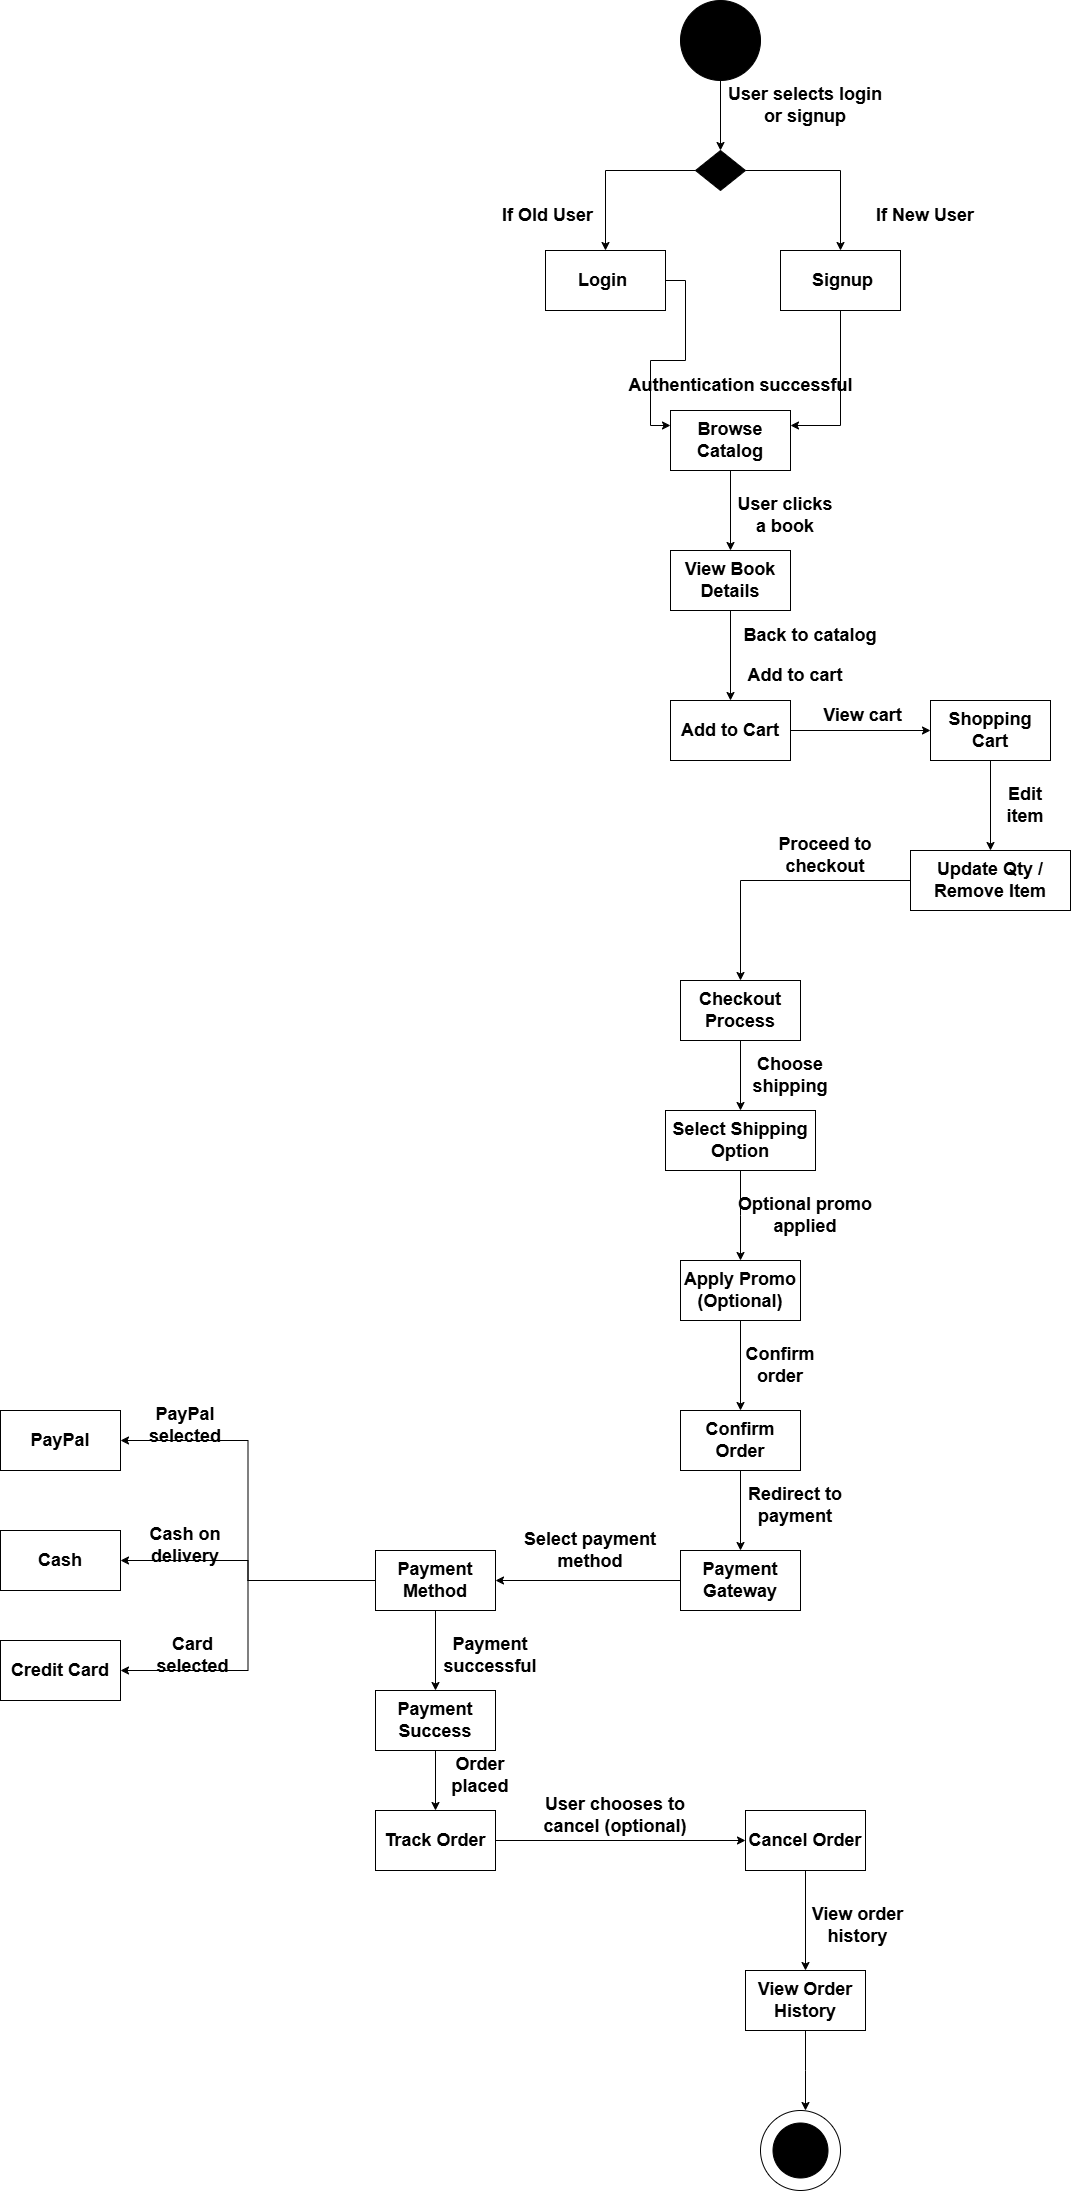

The diagram above was exported from draw.io. Its source (the exported page's mxGraphModel, read from the mxfile embedded in the PNG):
<mxGraphModel dx="1714" dy="474" grid="1" gridSize="10" guides="1" tooltips="1" connect="1" arrows="1" fold="1" page="1" pageScale="1" pageWidth="850" pageHeight="1100" math="0" shadow="0">
  <root>
    <mxCell id="0" />
    <mxCell id="1" parent="0" />
    <mxCell id="ACrlNeUzx4upn1kR20-a-50" style="edgeStyle=orthogonalEdgeStyle;rounded=0;orthogonalLoop=1;jettySize=auto;html=1;entryX=0.5;entryY=0;entryDx=0;entryDy=0;fontSize=18;fontStyle=1" parent="1" source="ACrlNeUzx4upn1kR20-a-1" target="ACrlNeUzx4upn1kR20-a-49" edge="1">
      <mxGeometry relative="1" as="geometry" />
    </mxCell>
    <mxCell id="ACrlNeUzx4upn1kR20-a-1" value="" style="ellipse;whiteSpace=wrap;html=1;aspect=fixed;fillColor=#000000;fontSize=18;fontStyle=1" parent="1" vertex="1">
      <mxGeometry x="380" y="400" width="80" height="80" as="geometry" />
    </mxCell>
    <mxCell id="ACrlNeUzx4upn1kR20-a-62" style="edgeStyle=orthogonalEdgeStyle;rounded=0;orthogonalLoop=1;jettySize=auto;html=1;entryX=0.5;entryY=0;entryDx=0;entryDy=0;fontSize=18;fontStyle=1" parent="1" source="ACrlNeUzx4upn1kR20-a-2" target="ACrlNeUzx4upn1kR20-a-4" edge="1">
      <mxGeometry relative="1" as="geometry" />
    </mxCell>
    <mxCell id="ACrlNeUzx4upn1kR20-a-2" value="Browse Catalog" style="rounded=0;whiteSpace=wrap;html=1;fontSize=18;fontStyle=1" parent="1" vertex="1">
      <mxGeometry x="370" y="810" width="120" height="60" as="geometry" />
    </mxCell>
    <mxCell id="ACrlNeUzx4upn1kR20-a-68" style="edgeStyle=orthogonalEdgeStyle;rounded=0;orthogonalLoop=1;jettySize=auto;html=1;entryX=0.5;entryY=0;entryDx=0;entryDy=0;fontSize=18;fontStyle=1" parent="1" source="ACrlNeUzx4upn1kR20-a-3" target="ACrlNeUzx4upn1kR20-a-15" edge="1">
      <mxGeometry relative="1" as="geometry" />
    </mxCell>
    <mxCell id="ACrlNeUzx4upn1kR20-a-3" value="Shopping Cart" style="rounded=0;whiteSpace=wrap;html=1;fontSize=18;fontStyle=1" parent="1" vertex="1">
      <mxGeometry x="630" y="1100" width="120" height="60" as="geometry" />
    </mxCell>
    <mxCell id="ACrlNeUzx4upn1kR20-a-63" style="edgeStyle=orthogonalEdgeStyle;rounded=0;orthogonalLoop=1;jettySize=auto;html=1;entryX=0.5;entryY=0;entryDx=0;entryDy=0;fontSize=18;fontStyle=1" parent="1" source="ACrlNeUzx4upn1kR20-a-4" target="ACrlNeUzx4upn1kR20-a-5" edge="1">
      <mxGeometry relative="1" as="geometry" />
    </mxCell>
    <mxCell id="ACrlNeUzx4upn1kR20-a-4" value="View Book Details" style="rounded=0;whiteSpace=wrap;html=1;fontSize=18;fontStyle=1" parent="1" vertex="1">
      <mxGeometry x="370" y="950" width="120" height="60" as="geometry" />
    </mxCell>
    <mxCell id="ACrlNeUzx4upn1kR20-a-67" style="edgeStyle=orthogonalEdgeStyle;rounded=0;orthogonalLoop=1;jettySize=auto;html=1;entryX=0;entryY=0.5;entryDx=0;entryDy=0;fontSize=18;fontStyle=1" parent="1" source="ACrlNeUzx4upn1kR20-a-5" target="ACrlNeUzx4upn1kR20-a-3" edge="1">
      <mxGeometry relative="1" as="geometry" />
    </mxCell>
    <mxCell id="ACrlNeUzx4upn1kR20-a-5" value="Add to Cart" style="rounded=0;whiteSpace=wrap;html=1;fontSize=18;fontStyle=1" parent="1" vertex="1">
      <mxGeometry x="370" y="1100" width="120" height="60" as="geometry" />
    </mxCell>
    <mxCell id="ACrlNeUzx4upn1kR20-a-14" value="Authentication successful" style="text;html=1;align=center;verticalAlign=middle;resizable=0;points=[];autosize=1;strokeColor=none;fillColor=none;fontSize=18;fontStyle=1" parent="1" vertex="1">
      <mxGeometry x="325" y="765" width="230" height="40" as="geometry" />
    </mxCell>
    <mxCell id="ACrlNeUzx4upn1kR20-a-71" style="edgeStyle=orthogonalEdgeStyle;rounded=0;orthogonalLoop=1;jettySize=auto;html=1;entryX=0.5;entryY=0;entryDx=0;entryDy=0;fontSize=18;fontStyle=1" parent="1" source="ACrlNeUzx4upn1kR20-a-15" target="ACrlNeUzx4upn1kR20-a-20" edge="1">
      <mxGeometry relative="1" as="geometry" />
    </mxCell>
    <mxCell id="ACrlNeUzx4upn1kR20-a-15" value="Update Qty / Remove Item" style="rounded=0;whiteSpace=wrap;html=1;fontSize=18;fontStyle=1" parent="1" vertex="1">
      <mxGeometry x="610" y="1250" width="160" height="60" as="geometry" />
    </mxCell>
    <mxCell id="ACrlNeUzx4upn1kR20-a-74" style="edgeStyle=orthogonalEdgeStyle;rounded=0;orthogonalLoop=1;jettySize=auto;html=1;fontSize=18;fontStyle=1" parent="1" source="ACrlNeUzx4upn1kR20-a-16" target="ACrlNeUzx4upn1kR20-a-18" edge="1">
      <mxGeometry relative="1" as="geometry" />
    </mxCell>
    <mxCell id="ACrlNeUzx4upn1kR20-a-16" value="Apply Promo (Optional)" style="rounded=0;whiteSpace=wrap;html=1;fontSize=18;fontStyle=1" parent="1" vertex="1">
      <mxGeometry x="380" y="1660" width="120" height="60" as="geometry" />
    </mxCell>
    <mxCell id="ACrlNeUzx4upn1kR20-a-76" style="edgeStyle=orthogonalEdgeStyle;rounded=0;orthogonalLoop=1;jettySize=auto;html=1;entryX=1;entryY=0.5;entryDx=0;entryDy=0;fontSize=18;fontStyle=1" parent="1" source="ACrlNeUzx4upn1kR20-a-17" target="ACrlNeUzx4upn1kR20-a-23" edge="1">
      <mxGeometry relative="1" as="geometry" />
    </mxCell>
    <mxCell id="ACrlNeUzx4upn1kR20-a-17" value="Payment Gateway" style="rounded=0;whiteSpace=wrap;html=1;fontSize=18;fontStyle=1" parent="1" vertex="1">
      <mxGeometry x="380" y="1950" width="120" height="60" as="geometry" />
    </mxCell>
    <mxCell id="ACrlNeUzx4upn1kR20-a-75" style="edgeStyle=orthogonalEdgeStyle;rounded=0;orthogonalLoop=1;jettySize=auto;html=1;entryX=0.5;entryY=0;entryDx=0;entryDy=0;fontSize=18;fontStyle=1" parent="1" source="ACrlNeUzx4upn1kR20-a-18" target="ACrlNeUzx4upn1kR20-a-17" edge="1">
      <mxGeometry relative="1" as="geometry" />
    </mxCell>
    <mxCell id="ACrlNeUzx4upn1kR20-a-18" value="Confirm Order" style="rounded=0;whiteSpace=wrap;html=1;fontSize=18;fontStyle=1" parent="1" vertex="1">
      <mxGeometry x="380" y="1810" width="120" height="60" as="geometry" />
    </mxCell>
    <mxCell id="ACrlNeUzx4upn1kR20-a-19" value="Select Shipping Option" style="rounded=0;whiteSpace=wrap;html=1;fontSize=18;fontStyle=1" parent="1" vertex="1">
      <mxGeometry x="365" y="1510" width="150" height="60" as="geometry" />
    </mxCell>
    <mxCell id="ACrlNeUzx4upn1kR20-a-72" style="edgeStyle=orthogonalEdgeStyle;rounded=0;orthogonalLoop=1;jettySize=auto;html=1;entryX=0.5;entryY=0;entryDx=0;entryDy=0;fontSize=18;fontStyle=1" parent="1" source="ACrlNeUzx4upn1kR20-a-20" target="ACrlNeUzx4upn1kR20-a-19" edge="1">
      <mxGeometry relative="1" as="geometry" />
    </mxCell>
    <mxCell id="ACrlNeUzx4upn1kR20-a-20" value="Checkout Process" style="rounded=0;whiteSpace=wrap;html=1;fontSize=18;fontStyle=1" parent="1" vertex="1">
      <mxGeometry x="380" y="1380" width="120" height="60" as="geometry" />
    </mxCell>
    <mxCell id="ACrlNeUzx4upn1kR20-a-86" style="edgeStyle=orthogonalEdgeStyle;rounded=0;orthogonalLoop=1;jettySize=auto;html=1;entryX=0.5;entryY=0;entryDx=0;entryDy=0;fontSize=18;fontStyle=1" parent="1" source="ACrlNeUzx4upn1kR20-a-21" target="ACrlNeUzx4upn1kR20-a-22" edge="1">
      <mxGeometry relative="1" as="geometry" />
    </mxCell>
    <mxCell id="ACrlNeUzx4upn1kR20-a-21" value="Payment Success" style="rounded=0;whiteSpace=wrap;html=1;fontSize=18;fontStyle=1" parent="1" vertex="1">
      <mxGeometry x="75" y="2090" width="120" height="60" as="geometry" />
    </mxCell>
    <mxCell id="ACrlNeUzx4upn1kR20-a-87" style="edgeStyle=orthogonalEdgeStyle;rounded=0;orthogonalLoop=1;jettySize=auto;html=1;entryX=0;entryY=0.5;entryDx=0;entryDy=0;fontSize=18;fontStyle=1" parent="1" source="ACrlNeUzx4upn1kR20-a-22" target="ACrlNeUzx4upn1kR20-a-25" edge="1">
      <mxGeometry relative="1" as="geometry" />
    </mxCell>
    <mxCell id="ACrlNeUzx4upn1kR20-a-22" value="Track Order" style="rounded=0;whiteSpace=wrap;html=1;fontSize=18;fontStyle=1" parent="1" vertex="1">
      <mxGeometry x="75" y="2210" width="120" height="60" as="geometry" />
    </mxCell>
    <mxCell id="ACrlNeUzx4upn1kR20-a-81" style="edgeStyle=orthogonalEdgeStyle;rounded=0;orthogonalLoop=1;jettySize=auto;html=1;entryX=1;entryY=0.5;entryDx=0;entryDy=0;fontSize=18;fontStyle=1" parent="1" source="ACrlNeUzx4upn1kR20-a-23" target="ACrlNeUzx4upn1kR20-a-79" edge="1">
      <mxGeometry relative="1" as="geometry" />
    </mxCell>
    <mxCell id="ACrlNeUzx4upn1kR20-a-82" style="edgeStyle=orthogonalEdgeStyle;rounded=0;orthogonalLoop=1;jettySize=auto;html=1;entryX=1;entryY=0.5;entryDx=0;entryDy=0;fontSize=18;fontStyle=1" parent="1" source="ACrlNeUzx4upn1kR20-a-23" target="ACrlNeUzx4upn1kR20-a-78" edge="1">
      <mxGeometry relative="1" as="geometry" />
    </mxCell>
    <mxCell id="ACrlNeUzx4upn1kR20-a-83" style="edgeStyle=orthogonalEdgeStyle;rounded=0;orthogonalLoop=1;jettySize=auto;html=1;entryX=1;entryY=0.5;entryDx=0;entryDy=0;fontSize=18;fontStyle=1" parent="1" source="ACrlNeUzx4upn1kR20-a-23" target="ACrlNeUzx4upn1kR20-a-80" edge="1">
      <mxGeometry relative="1" as="geometry" />
    </mxCell>
    <mxCell id="ACrlNeUzx4upn1kR20-a-85" style="edgeStyle=orthogonalEdgeStyle;rounded=0;orthogonalLoop=1;jettySize=auto;html=1;entryX=0.5;entryY=0;entryDx=0;entryDy=0;fontSize=18;fontStyle=1" parent="1" source="ACrlNeUzx4upn1kR20-a-23" target="ACrlNeUzx4upn1kR20-a-21" edge="1">
      <mxGeometry relative="1" as="geometry" />
    </mxCell>
    <mxCell id="ACrlNeUzx4upn1kR20-a-23" value="Payment Method" style="rounded=0;whiteSpace=wrap;html=1;fontSize=18;fontStyle=1" parent="1" vertex="1">
      <mxGeometry x="75" y="1950" width="120" height="60" as="geometry" />
    </mxCell>
    <mxCell id="ACrlNeUzx4upn1kR20-a-92" style="edgeStyle=orthogonalEdgeStyle;rounded=0;orthogonalLoop=1;jettySize=auto;html=1;entryX=0.5;entryY=0;entryDx=0;entryDy=0;fontSize=18;fontStyle=1" parent="1" source="ACrlNeUzx4upn1kR20-a-24" edge="1">
      <mxGeometry relative="1" as="geometry">
        <mxPoint x="505" y="2510" as="targetPoint" />
      </mxGeometry>
    </mxCell>
    <mxCell id="ACrlNeUzx4upn1kR20-a-24" value="View Order History" style="rounded=0;whiteSpace=wrap;html=1;fontSize=18;fontStyle=1" parent="1" vertex="1">
      <mxGeometry x="445" y="2370" width="120" height="60" as="geometry" />
    </mxCell>
    <mxCell id="ACrlNeUzx4upn1kR20-a-90" style="edgeStyle=orthogonalEdgeStyle;rounded=0;orthogonalLoop=1;jettySize=auto;html=1;entryX=0.5;entryY=0;entryDx=0;entryDy=0;fontSize=18;fontStyle=1" parent="1" source="ACrlNeUzx4upn1kR20-a-25" target="ACrlNeUzx4upn1kR20-a-24" edge="1">
      <mxGeometry relative="1" as="geometry" />
    </mxCell>
    <mxCell id="ACrlNeUzx4upn1kR20-a-25" value="Cancel Order" style="rounded=0;whiteSpace=wrap;html=1;fontSize=18;fontStyle=1" parent="1" vertex="1">
      <mxGeometry x="445" y="2210" width="120" height="60" as="geometry" />
    </mxCell>
    <mxCell id="ACrlNeUzx4upn1kR20-a-26" value="User selects login or signup" style="text;html=1;align=center;verticalAlign=middle;whiteSpace=wrap;rounded=0;fontSize=18;fontStyle=1" parent="1" vertex="1">
      <mxGeometry x="425" y="490" width="160" height="30" as="geometry" />
    </mxCell>
    <mxCell id="ACrlNeUzx4upn1kR20-a-27" value="User clicks a book" style="text;html=1;align=center;verticalAlign=middle;whiteSpace=wrap;rounded=0;fontSize=18;fontStyle=1" parent="1" vertex="1">
      <mxGeometry x="430" y="900" width="110" height="30" as="geometry" />
    </mxCell>
    <mxCell id="ACrlNeUzx4upn1kR20-a-29" value="Add to cart" style="text;html=1;align=center;verticalAlign=middle;whiteSpace=wrap;rounded=0;fontSize=18;fontStyle=1" parent="1" vertex="1">
      <mxGeometry x="440" y="1060" width="110" height="30" as="geometry" />
    </mxCell>
    <mxCell id="ACrlNeUzx4upn1kR20-a-30" value="View cart" style="text;html=1;align=center;verticalAlign=middle;whiteSpace=wrap;rounded=0;fontSize=18;fontStyle=1" parent="1" vertex="1">
      <mxGeometry x="515" y="1100" width="95" height="30" as="geometry" />
    </mxCell>
    <mxCell id="ACrlNeUzx4upn1kR20-a-31" value="Proceed to checkout" style="text;html=1;align=center;verticalAlign=middle;whiteSpace=wrap;rounded=0;fontSize=18;fontStyle=1" parent="1" vertex="1">
      <mxGeometry x="460" y="1240" width="130" height="30" as="geometry" />
    </mxCell>
    <mxCell id="ACrlNeUzx4upn1kR20-a-32" value="Edit item" style="text;html=1;align=center;verticalAlign=middle;whiteSpace=wrap;rounded=0;fontSize=18;fontStyle=1" parent="1" vertex="1">
      <mxGeometry x="690" y="1190" width="70" height="30" as="geometry" />
    </mxCell>
    <mxCell id="ACrlNeUzx4upn1kR20-a-33" value="Redirect to payment" style="text;html=1;align=center;verticalAlign=middle;whiteSpace=wrap;rounded=0;fontSize=18;fontStyle=1" parent="1" vertex="1">
      <mxGeometry x="435" y="1890" width="120" height="30" as="geometry" />
    </mxCell>
    <mxCell id="ACrlNeUzx4upn1kR20-a-34" value="Confirm order" style="text;html=1;align=center;verticalAlign=middle;whiteSpace=wrap;rounded=0;fontSize=18;fontStyle=1" parent="1" vertex="1">
      <mxGeometry x="435" y="1750" width="90" height="30" as="geometry" />
    </mxCell>
    <mxCell id="ACrlNeUzx4upn1kR20-a-35" value="Optional promo applied" style="text;html=1;align=center;verticalAlign=middle;whiteSpace=wrap;rounded=0;fontSize=18;fontStyle=1" parent="1" vertex="1">
      <mxGeometry x="435" y="1600" width="140" height="30" as="geometry" />
    </mxCell>
    <mxCell id="ACrlNeUzx4upn1kR20-a-36" value="Choose shipping" style="text;html=1;align=center;verticalAlign=middle;whiteSpace=wrap;rounded=0;fontSize=18;fontStyle=1" parent="1" vertex="1">
      <mxGeometry x="435" y="1460" width="110" height="30" as="geometry" />
    </mxCell>
    <mxCell id="ACrlNeUzx4upn1kR20-a-37" value="Select payment method" style="text;html=1;align=center;verticalAlign=middle;whiteSpace=wrap;rounded=0;fontSize=18;fontStyle=1" parent="1" vertex="1">
      <mxGeometry x="220" y="1930" width="140" height="40" as="geometry" />
    </mxCell>
    <mxCell id="ACrlNeUzx4upn1kR20-a-38" value="PayPal selected" style="text;html=1;align=center;verticalAlign=middle;whiteSpace=wrap;rounded=0;fontSize=18;fontStyle=1" parent="1" vertex="1">
      <mxGeometry x="-165" y="1810" width="100" height="30" as="geometry" />
    </mxCell>
    <mxCell id="ACrlNeUzx4upn1kR20-a-39" value="Cash on delivery" style="text;html=1;align=center;verticalAlign=middle;whiteSpace=wrap;rounded=0;fontSize=18;fontStyle=1" parent="1" vertex="1">
      <mxGeometry x="-170" y="1930" width="110" height="30" as="geometry" />
    </mxCell>
    <mxCell id="ACrlNeUzx4upn1kR20-a-40" value="Card selected" style="text;html=1;align=center;verticalAlign=middle;whiteSpace=wrap;rounded=0;fontSize=18;fontStyle=1" parent="1" vertex="1">
      <mxGeometry x="-150" y="2040" width="85" height="30" as="geometry" />
    </mxCell>
    <mxCell id="ACrlNeUzx4upn1kR20-a-41" value="Order placed" style="text;html=1;align=center;verticalAlign=middle;whiteSpace=wrap;rounded=0;fontSize=18;fontStyle=1" parent="1" vertex="1">
      <mxGeometry x="130" y="2160" width="100" height="30" as="geometry" />
    </mxCell>
    <mxCell id="ACrlNeUzx4upn1kR20-a-42" value="Payment successful" style="text;html=1;align=center;verticalAlign=middle;whiteSpace=wrap;rounded=0;fontSize=18;fontStyle=1" parent="1" vertex="1">
      <mxGeometry x="130" y="2040" width="120" height="30" as="geometry" />
    </mxCell>
    <mxCell id="ACrlNeUzx4upn1kR20-a-44" value="View order history" style="text;html=1;align=center;verticalAlign=middle;whiteSpace=wrap;rounded=0;fontSize=18;fontStyle=1" parent="1" vertex="1">
      <mxGeometry x="500" y="2310" width="115" height="30" as="geometry" />
    </mxCell>
    <mxCell id="ACrlNeUzx4upn1kR20-a-59" style="edgeStyle=orthogonalEdgeStyle;rounded=0;orthogonalLoop=1;jettySize=auto;html=1;entryX=1;entryY=0.25;entryDx=0;entryDy=0;fontSize=18;fontStyle=1" parent="1" source="ACrlNeUzx4upn1kR20-a-6" target="ACrlNeUzx4upn1kR20-a-2" edge="1">
      <mxGeometry relative="1" as="geometry" />
    </mxCell>
    <mxCell id="ACrlNeUzx4upn1kR20-a-6" value="&amp;nbsp;Signup" style="rounded=0;whiteSpace=wrap;html=1;fontSize=18;fontStyle=1" parent="1" vertex="1">
      <mxGeometry x="480" y="650" width="120" height="60" as="geometry" />
    </mxCell>
    <mxCell id="ACrlNeUzx4upn1kR20-a-53" style="edgeStyle=orthogonalEdgeStyle;rounded=0;orthogonalLoop=1;jettySize=auto;html=1;entryX=0.5;entryY=0;entryDx=0;entryDy=0;fontSize=18;fontStyle=1" parent="1" source="ACrlNeUzx4upn1kR20-a-49" target="ACrlNeUzx4upn1kR20-a-6" edge="1">
      <mxGeometry relative="1" as="geometry" />
    </mxCell>
    <mxCell id="ACrlNeUzx4upn1kR20-a-49" value="" style="rhombus;whiteSpace=wrap;html=1;fillColor=#000000;fontSize=18;fontStyle=1" parent="1" vertex="1">
      <mxGeometry x="395" y="550" width="50" height="40" as="geometry" />
    </mxCell>
    <mxCell id="ACrlNeUzx4upn1kR20-a-61" style="edgeStyle=orthogonalEdgeStyle;rounded=0;orthogonalLoop=1;jettySize=auto;html=1;entryX=0;entryY=0.25;entryDx=0;entryDy=0;fontSize=18;fontStyle=1" parent="1" source="ACrlNeUzx4upn1kR20-a-51" target="ACrlNeUzx4upn1kR20-a-2" edge="1">
      <mxGeometry relative="1" as="geometry" />
    </mxCell>
    <mxCell id="ACrlNeUzx4upn1kR20-a-51" value="Login&amp;nbsp;" style="rounded=0;whiteSpace=wrap;html=1;fontSize=18;fontStyle=1" parent="1" vertex="1">
      <mxGeometry x="245" y="650" width="120" height="60" as="geometry" />
    </mxCell>
    <mxCell id="ACrlNeUzx4upn1kR20-a-52" style="edgeStyle=orthogonalEdgeStyle;rounded=0;orthogonalLoop=1;jettySize=auto;html=1;entryX=0.5;entryY=0;entryDx=0;entryDy=0;fontSize=18;fontStyle=1" parent="1" source="ACrlNeUzx4upn1kR20-a-49" target="ACrlNeUzx4upn1kR20-a-51" edge="1">
      <mxGeometry relative="1" as="geometry" />
    </mxCell>
    <mxCell id="ACrlNeUzx4upn1kR20-a-54" value="If Old User" style="text;html=1;align=center;verticalAlign=middle;whiteSpace=wrap;rounded=0;fontSize=18;fontStyle=1" parent="1" vertex="1">
      <mxGeometry x="195" y="600" width="105" height="30" as="geometry" />
    </mxCell>
    <mxCell id="ACrlNeUzx4upn1kR20-a-55" value="If New User" style="text;html=1;align=center;verticalAlign=middle;whiteSpace=wrap;rounded=0;fontSize=18;fontStyle=1" parent="1" vertex="1">
      <mxGeometry x="540" y="600" width="170" height="30" as="geometry" />
    </mxCell>
    <mxCell id="ACrlNeUzx4upn1kR20-a-65" value="Back to catalog" style="text;html=1;align=center;verticalAlign=middle;whiteSpace=wrap;rounded=0;fontSize=18;fontStyle=1" parent="1" vertex="1">
      <mxGeometry x="440" y="1020" width="140" height="30" as="geometry" />
    </mxCell>
    <mxCell id="ACrlNeUzx4upn1kR20-a-73" style="edgeStyle=orthogonalEdgeStyle;rounded=0;orthogonalLoop=1;jettySize=auto;html=1;fontSize=18;fontStyle=1" parent="1" source="ACrlNeUzx4upn1kR20-a-19" edge="1">
      <mxGeometry relative="1" as="geometry">
        <mxPoint x="440" y="1660" as="targetPoint" />
      </mxGeometry>
    </mxCell>
    <mxCell id="ACrlNeUzx4upn1kR20-a-78" value="Cash" style="rounded=0;whiteSpace=wrap;html=1;fontSize=18;fontStyle=1" parent="1" vertex="1">
      <mxGeometry x="-300" y="1930" width="120" height="60" as="geometry" />
    </mxCell>
    <mxCell id="ACrlNeUzx4upn1kR20-a-79" value="PayPal" style="rounded=0;whiteSpace=wrap;html=1;fontSize=18;fontStyle=1" parent="1" vertex="1">
      <mxGeometry x="-300" y="1810" width="120" height="60" as="geometry" />
    </mxCell>
    <mxCell id="ACrlNeUzx4upn1kR20-a-80" value="Credit Card" style="rounded=0;whiteSpace=wrap;html=1;fontSize=18;fontStyle=1" parent="1" vertex="1">
      <mxGeometry x="-300" y="2040" width="120" height="60" as="geometry" />
    </mxCell>
    <mxCell id="ACrlNeUzx4upn1kR20-a-88" value="User chooses to cancel (optional)" style="text;html=1;align=center;verticalAlign=middle;whiteSpace=wrap;rounded=0;fontSize=18;fontStyle=1" parent="1" vertex="1">
      <mxGeometry x="220" y="2190" width="190" height="50" as="geometry" />
    </mxCell>
    <mxCell id="ACrlNeUzx4upn1kR20-a-93" value="" style="ellipse;whiteSpace=wrap;html=1;aspect=fixed;fontSize=18;fontStyle=1" parent="1" vertex="1">
      <mxGeometry x="460" y="2510" width="80" height="80" as="geometry" />
    </mxCell>
    <mxCell id="ACrlNeUzx4upn1kR20-a-94" value="" style="ellipse;whiteSpace=wrap;html=1;aspect=fixed;fillColor=#000000;fontSize=18;fontStyle=1" parent="1" vertex="1">
      <mxGeometry x="472.5" y="2522.5" width="55" height="55" as="geometry" />
    </mxCell>
  </root>
</mxGraphModel>